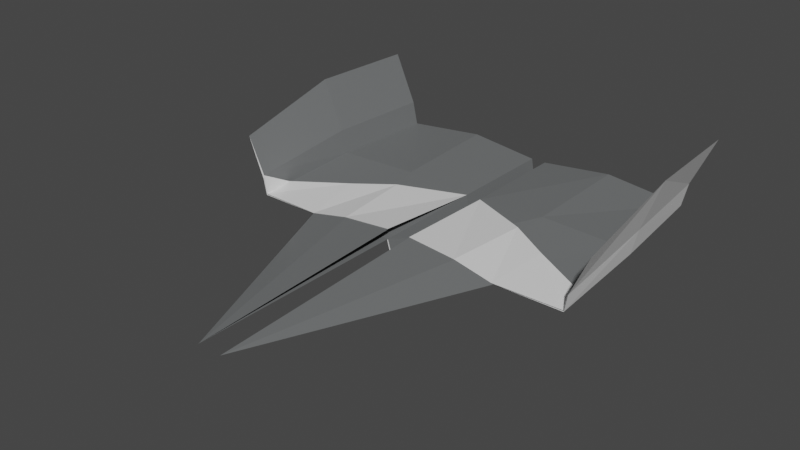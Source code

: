 # Source: flat_space.blend  (saved by Blender 2.82.7; exported with 4.5.12 LTS)
import bpy
from mathutils import Matrix  # noqa: F401  (used for matrix-valued properties, if any)

bpy.ops.wm.read_factory_settings(use_empty=True)
scene = bpy.context.scene
scene.name = 'Scene'

# ---- collections
col_collection = bpy.data.collections.new('Collection'); scene.collection.children.link(col_collection)

# ---- images (referenced by path relative to the original .blend; pixels are not part of the script)
import os
ASSET_DIR = os.environ.get("B2B_ASSET_DIR", "")  # directory of the original .blend (textures are referenced by path, not embedded)
HERE = os.path.dirname(os.path.abspath(__file__))  # packed textures are extracted next to this script under _unpacked/

def load_image(name, relpath, width, height, colorspace="sRGB"):
    """Load a texture the original file referenced (path relative to the .blend, or extracted next to this script)."""
    p = next((c for c in (os.path.join(HERE, relpath), os.path.join(ASSET_DIR, relpath)) if relpath and os.path.exists(c)), "")
    if p:
        img = bpy.data.images.load(p, check_existing=True)
        img.name = name
    else:  # same state as the original file: an image datablock whose file is absent (Cycles renders it pink)
        img = bpy.data.images.new(name, width, height)
        img.source = "FILE"
        img.filepath = "//" + (relpath or name)
    img.colorspace_settings.name = colorspace
    return img
img_texture_jpg = load_image('texture.jpg', 'texture.jpg', 1024, 1024, 'sRGB')

# ---- materials (node trees are filled in below, after node groups)
mat_primary = bpy.data.materials.new('Primary')
mat_primary.use_transparent_shadow = False
mat_primary.diffuse_color = (0.2874, 0.2918, 0.6308, 1.0)
mat_secondary = bpy.data.materials.new('Secondary')
mat_secondary.use_transparent_shadow = False
mat_secondary.diffuse_color = (1.0, 1.0, 1.0, 1.0)

# ---- material node trees
mat_primary.use_nodes = True; mat_primary.node_tree.nodes.clear()
_N = mat_primary.node_tree.nodes; _L = mat_primary.node_tree.links
n0 = _N.new('ShaderNodeOutputMaterial'); n0.name = 'Material Output'; n0.location = (300, 300)
n1 = _N.new('ShaderNodeBsdfPrincipled'); n1.name = 'Principled BSDF'; n1.location = (10, 300)
n1.distribution = 'GGX'
n1.subsurface_method = 'BURLEY'
n1.inputs[0].default_value = (0.1538, 0.1604, 0.1626, 1.0)
n1.inputs[3].default_value = 1.45
n1.inputs[27].default_value = (0.0, 0.0, 0.0, 1.0)
n1.inputs[28].default_value = 1.0
_L.new(n1.outputs[0], n0.inputs[0])
n0.is_active_output = True
mat_secondary.use_nodes = True; mat_secondary.node_tree.nodes.clear()
_N = mat_secondary.node_tree.nodes; _L = mat_secondary.node_tree.links
n0 = _N.new('ShaderNodeOutputMaterial'); n0.name = 'Material Output'; n0.location = (300, 300)
n1 = _N.new('ShaderNodeBsdfPrincipled'); n1.name = 'Principled BSDF'; n1.location = (10, 300)
n1.distribution = 'GGX'
n1.subsurface_method = 'BURLEY'
n1.inputs[3].default_value = 1.45
n1.inputs[27].default_value = (0.0, 0.0, 0.0, 1.0)
n1.inputs[28].default_value = 1.0
n2 = _N.new('ShaderNodeTexImage'); n2.name = 'Image Texture'; n2.location = (-280, 220)
n2.image = img_texture_jpg
_L.new(n1.outputs[0], n0.inputs[0])
n0.is_active_output = True

# ---- world
world_world = bpy.data.worlds.new('World'); scene.world = world_world
world_world.use_nodes = True; world_world.node_tree.nodes.clear()
_N = world_world.node_tree.nodes; _L = world_world.node_tree.links
n0 = _N.new('ShaderNodeOutputWorld'); n0.name = 'World Output'; n0.location = (300, 300)
n1 = _N.new('ShaderNodeBackground'); n1.name = 'Background'; n1.location = (10, 300)
n1.inputs[0].default_value = (0.05088, 0.05088, 0.05088, 1.0)
_L.new(n1.outputs[0], n0.inputs[0])
n0.is_active_output = True
world_world.color = (0.05088, 0.05088, 0.05088)
world_world.use_sun_shadow = False
world_world.sun_shadow_jitter_overblur = 0.0

# ---- meshes
me_plane = bpy.data.meshes.new('Plane')
me_plane.from_pydata([(0.163, -0.7034, -0.06296), (2.269, -0.6568, -0.1303), (0.1021, 2.274, -0.00914), (2.129, 2.274, -0.01204), (0.9668, -0.7255, -0.08873), (1.065, 2.311, 0.08364), (0.104, 0.7855, -0.01204), (2.199, 0.8088, -0.01204), (1.034, 0.7925, 0.0377), (2.542, -0.6568, 0.6149), (2.5, 2.274, 0.9727), (2.57, 0.8088, 0.9727), (2.244, 0.8088, -0.06317), (2.271, -0.6589, -0.1436), (1.564, 0.8303, -0.03414), (2.269, 0.8088, 0.3027), (2.307, -0.6568, 0.1263), (2.199, 2.274, 0.3027), (0.163, -3.657, -0.06296), (1.368, -0.7255, -0.1011), (0.8329, 0.8209, -0.01675), (0.7198, -0.7023, -0.08472), (1.38, -0.7007, -0.1155), (0.177, -0.7034, -0.0668), (0.1532, 0.7858, -0.0271), (1.6, 2.282, 0.02884), (2.132, 2.27, -0.02161), (1.066, 2.258, 0.0774), (0.104, 2.274, -0.01268), (2.311, -0.6648, 0.08277), (2.322, 0.8088, 0.2778), (2.202, 2.275, 0.3016), (0.104, 0.7855, -0.01204), (0.163, -0.7034, 0.07088), (2.264, -0.6612, -0.1241), (1.368, -0.7255, -0.09281), (2.228, -0.2923, -0.06302), (1.474, 0.09618, -0.01229), (2.307, -0.6568, 0.1263), (0.163, -3.657, -0.06296), (0.8297, -0.7145, 0.01647), (0.944, 0.3959, 0.02488), (0.163, -0.7034, 0.06262), (1.368, -0.7255, -0.1011), (0.8297, -0.7145, 0.008213), (-0.163, -0.7034, -0.06296), (-2.269, -0.6568, -0.1303), (-0.1021, 2.274, -0.00914), (-2.129, 2.274, -0.01204), (-0.9668, -0.7255, -0.08873), (-1.065, 2.311, 0.08364), (-0.104, 0.7855, -0.01204), (-2.199, 0.8088, -0.01204), (-1.034, 0.7925, 0.0377), (-2.542, -0.6568, 0.6149), (-2.5, 2.274, 0.9727), (-2.57, 0.8088, 0.9727), (-2.244, 0.8088, -0.06317), (-2.271, -0.6589, -0.1436), (-1.564, 0.8303, -0.03414), (-2.269, 0.8088, 0.3027), (-2.307, -0.6568, 0.1263), (-2.199, 2.274, 0.3027), (1.427e-07, -0.7034, -0.6104), (1.427e-07, 2.274, -0.5821), (1.427e-07, 0.7855, -0.5594), (-0.163, -3.657, -0.06296), (-1.368, -0.7255, -0.1011), (-0.8329, 0.8209, -0.01675), (-0.7198, -0.7023, -0.08472), (-1.38, -0.7007, -0.1155), (-0.177, -0.7034, -0.0668), (-0.1532, 0.7858, -0.0271), (-1.6, 2.282, 0.02884), (-2.132, 2.27, -0.02161), (-1.066, 2.258, 0.0774), (-0.104, 2.274, -0.01268), (1.427e-07, -0.7217, -0.6433), (1.427e-07, 0.7846, -0.5802), (1.427e-07, 2.274, -0.5919), (-2.311, -0.6648, 0.08277), (-2.322, 0.8088, 0.2778), (-2.202, 2.275, 0.3016), (-0.104, 0.7855, -0.01204), (-0.163, -0.7034, 0.07088), (-2.264, -0.6612, -0.1241), (-1.368, -0.7255, -0.09281), (-2.228, -0.2923, -0.06302), (-1.474, 0.09618, -0.01229), (-2.307, -0.6568, 0.1263), (-0.163, -3.657, -0.06296), (-0.8297, -0.7145, 0.01647), (-0.944, 0.3959, 0.02488), (-0.163, -0.7034, 0.06262), (-1.368, -0.7255, -0.1011), (-0.8297, -0.7145, 0.008213)], [], [(8, 7, 3, 5), (6, 8, 5, 2), (0, 4, 8, 6), (4, 1, 7, 8), (15, 16, 9, 11), (17, 15, 11, 10), (30, 29, 13, 12), (3, 7, 15, 17), (7, 1, 16, 15), (6, 2, 64, 65), (0, 6, 65, 63), (21, 18, 0), (14, 22, 21, 20), (18, 21, 22), (18, 22, 19), (12, 13, 22, 14), (20, 21, 23, 24), (20, 24, 28, 27), (12, 14, 25, 26), (14, 20, 27, 25), (24, 23, 77, 78), (28, 24, 78, 79), (30, 12, 26, 31), (11, 30, 31, 10), (11, 9, 29, 30), (40, 41, 32, 33), (34, 36, 37, 35), (34, 38, 36), (35, 37, 41, 40), (33, 42, 44, 40), (40, 44, 43, 35), (39, 44, 42), (44, 39, 43), (53, 50, 48, 52), (51, 47, 50, 53), (45, 51, 53, 49), (49, 53, 52, 46), (60, 56, 54, 61), (62, 55, 56, 60), (81, 57, 58, 80), (48, 62, 60, 52), (52, 60, 61, 46), (51, 65, 64, 47), (45, 63, 65, 51), (69, 45, 66), (59, 68, 69, 70), (66, 70, 69), (66, 67, 70), (57, 59, 70, 58), (68, 72, 71, 69), (68, 75, 76, 72), (57, 74, 73, 59), (59, 73, 75, 68), (72, 78, 77, 71), (76, 79, 78, 72), (81, 82, 74, 57), (56, 55, 82, 81), (56, 81, 80, 54), (91, 84, 83, 92), (85, 86, 88, 87), (85, 87, 89), (86, 91, 92, 88), (84, 91, 95, 93), (91, 86, 94, 95), (90, 93, 95), (95, 94, 90)])
me_plane.polygons.foreach_set('material_index', [0, 0, 0, 0, 0, 0, 1, 0, 0, 0, 0, 0, 1, 0, 0, 1, 1, 1, 1, 1, 1, 1, 1, 1, 1, 1, 1, 1, 1, 0, 0, 0, 0, 0, 0, 0, 0, 0, 0, 1, 0, 0, 0, 0, 0, 1, 0, 0, 1, 1, 1, 1, 1, 1, 1, 1, 1, 1, 1, 1, 1, 1, 0, 0, 0, 0])
_uv = me_plane.uv_layers.new(name='UVMap')
_uv.uv.foreach_set('vector', [0.2425, 0.7251, 0.3869, 0.7429, 0.3636, 0.9256, 0.2266, 0.9173, 0.1261, 0.7113, 0.2425, 0.7251, 0.2266, 0.9173, 0.1037, 0.8991, 0.1527, 0.5234, 0.2557, 0.5315, 0.2425, 0.7251, 0.1261, 0.7113, 0.2557, 0.5315, 0.4215, 0.5596, 0.3869, 0.7429, 0.2425, 0.7251, 0.4261, 0.7503, 0.4532, 0.568, 0.5214, 0.5854, 0.5086, 0.764, 0.4037, 0.9302, 0.4261, 0.7503, 0.5086, 0.764, 0.4985, 0.9384, 0.5917, 0.7606, 0.5962, 0.5765, 0.6254, 0.5744, 0.6338, 0.758, 0.3636, 0.9256, 0.3869, 0.7429, 0.4261, 0.7503, 0.4037, 0.9302, 0.3869, 0.7429, 0.4215, 0.5596, 0.4532, 0.568, 0.4261, 0.7503, 0.1261, 0.7113, 0.1037, 0.8991, 0.02971, 0.8901, 0.05575, 0.7011, 0.1527, 0.5234, 0.1261, 0.7113, 0.05575, 0.7011, 0.08039, 0.5116, 0.8256, 0.5689, 0.9008, 0.1895, 0.8973, 0.5694, 0.7175, 0.7624, 0.7406, 0.5683, 0.8256, 0.5689, 0.8093, 0.7634, 0.9008, 0.1895, 0.8256, 0.5689, 0.7406, 0.5683, 0.9008, 0.1895, 0.7406, 0.5683, 0.7395, 0.5531, 0.6338, 0.758, 0.6254, 0.5744, 0.7406, 0.5683, 0.7175, 0.7624, 0.8093, 0.7634, 0.8256, 0.5689, 0.8954, 0.5697, 0.896, 0.7607, 0.8093, 0.7634, 0.896, 0.7607, 0.8971, 0.952, 0.7724, 0.9463, 0.6338, 0.758, 0.7175, 0.7624, 0.7036, 0.9458, 0.6353, 0.9402, 0.7175, 0.7624, 0.8093, 0.7634, 0.7724, 0.9463, 0.7036, 0.9458, 0.896, 0.7607, 0.8954, 0.5697, 0.9729, 0.5655, 0.9697, 0.7594, 0.8971, 0.952, 0.896, 0.7607, 0.9697, 0.7594, 0.9729, 0.9513, 0.5917, 0.7606, 0.6338, 0.758, 0.6353, 0.9402, 0.5935, 0.9412, 0.5086, 0.764, 0.5917, 0.7606, 0.5935, 0.9412, 0.4985, 0.9384, 0.5086, 0.764, 0.5214, 0.5854, 0.5962, 0.5765, 0.5917, 0.7606, 0.296, 0.3037, 0.127, 0.2621, 0.05097, 0.3833, 0.2814, 0.4026, 0.3209, 0.07651, 0.2615, 0.07481, 0.1851, 0.1849, 0.3126, 0.2178, 0.3209, 0.07651, 0.3156, 0.03683, 0.2615, 0.07481, 0.3126, 0.2178, 0.1851, 0.1849, 0.127, 0.2621, 0.296, 0.3037, 0.2814, 0.4026, 0.2831, 0.4027, 0.2976, 0.3037, 0.296, 0.3037, 0.296, 0.3037, 0.2976, 0.3037, 0.3142, 0.2178, 0.3126, 0.2178, 0.7336, 0.4723, 0.2976, 0.3037, 0.2831, 0.4027, 0.2976, 0.3037, 0.7336, 0.4723, 0.3142, 0.2178, 0.2425, 0.7251, 0.2266, 0.9173, 0.3636, 0.9256, 0.3869, 0.7429, 0.1261, 0.7113, 0.1037, 0.8991, 0.2266, 0.9173, 0.2425, 0.7251, 0.1527, 0.5234, 0.1261, 0.7113, 0.2425, 0.7251, 0.2557, 0.5315, 0.2557, 0.5315, 0.2425, 0.7251, 0.3869, 0.7429, 0.4215, 0.5596, 0.4261, 0.7503, 0.5086, 0.764, 0.5214, 0.5854, 0.4532, 0.568, 0.4037, 0.9302, 0.4985, 0.9384, 0.5086, 0.764, 0.4261, 0.7503, 0.5917, 0.7606, 0.6338, 0.758, 0.6254, 0.5744, 0.5962, 0.5765, 0.3636, 0.9256, 0.4037, 0.9302, 0.4261, 0.7503, 0.3869, 0.7429, 0.3869, 0.7429, 0.4261, 0.7503, 0.4532, 0.568, 0.4215, 0.5596, 0.1261, 0.7113, 0.05575, 0.7011, 0.02971, 0.8901, 0.1037, 0.8991, 0.1527, 0.5234, 0.08039, 0.5116, 0.05575, 0.7011, 0.1261, 0.7113, 0.8256, 0.5689, 0.8973, 0.5694, 0.9008, 0.1895, 0.7175, 0.7624, 0.8093, 0.7634, 0.8256, 0.5689, 0.7406, 0.5683, 0.9008, 0.1895, 0.7406, 0.5683, 0.8256, 0.5689, 0.9008, 0.1895, 0.7395, 0.5531, 0.7406, 0.5683, 0.6338, 0.758, 0.7175, 0.7624, 0.7406, 0.5683, 0.6254, 0.5744, 0.8093, 0.7634, 0.896, 0.7607, 0.8954, 0.5697, 0.8256, 0.5689, 0.8093, 0.7634, 0.7724, 0.9463, 0.8971, 0.952, 0.896, 0.7607, 0.6338, 0.758, 0.6353, 0.9402, 0.7036, 0.9458, 0.7175, 0.7624, 0.7175, 0.7624, 0.7036, 0.9458, 0.7724, 0.9463, 0.8093, 0.7634, 0.896, 0.7607, 0.9697, 0.7594, 0.9729, 0.5655, 0.8954, 0.5697, 0.8971, 0.952, 0.9729, 0.9513, 0.9697, 0.7594, 0.896, 0.7607, 0.5917, 0.7606, 0.5935, 0.9412, 0.6353, 0.9402, 0.6338, 0.758, 0.5086, 0.764, 0.4985, 0.9384, 0.5935, 0.9412, 0.5917, 0.7606, 0.5086, 0.764, 0.5917, 0.7606, 0.5962, 0.5765, 0.5214, 0.5854, 0.296, 0.3037, 0.2814, 0.4026, 0.05097, 0.3833, 0.127, 0.2621, 0.3209, 0.07651, 0.3126, 0.2178, 0.1851, 0.1849, 0.2615, 0.07481, 0.3209, 0.07651, 0.2615, 0.07481, 0.3156, 0.03683, 0.3126, 0.2178, 0.296, 0.3037, 0.127, 0.2621, 0.1851, 0.1849, 0.2814, 0.4026, 0.296, 0.3037, 0.2976, 0.3037, 0.2831, 0.4027, 0.296, 0.3037, 0.3126, 0.2178, 0.3142, 0.2178, 0.2976, 0.3037, 0.7336, 0.4723, 0.2831, 0.4027, 0.2976, 0.3037, 0.2976, 0.3037, 0.3142, 0.2178, 0.7336, 0.4723])
me_plane.materials.append(mat_primary)
me_plane.materials.append(mat_secondary)
me_plane.use_remesh_fix_poles = True
me_plane.use_remesh_preserve_attributes = False
me_plane.use_mirror_vertex_groups = False
me_plane.use_paint_bone_selection = False
me_plane.use_paint_mask = True
me_plane.update()
arm_armature = bpy.data.armatures.new('Armature')  # bones are not reproduced

# ---- objects
ob_body = bpy.data.objects.new('Body', me_plane)
ob_armature = bpy.data.objects.new('Armature', arm_armature)

# ---- transforms, parenting, visibility, modifiers, constraints
ob_body.parent = ob_armature
ob_body.location = (0.0, 0.0, 0.0)
ob_body.lineart.crease_threshold = 0.0
_vg = ob_body.vertex_groups.new(name='root')
for _i, _w in zip([0, 1, 2, 3, 4, 5, 6, 7, 8, 9, 10, 11, 12, 13, 14, 15, 16, 17, 18, 19, 20, 21, 22, 23, 24, 25, 26, 27, 28, 29, 30, 31, 32, 33, 34, 35, 36, 37, 38, 39, 40, 41, 42, 43, 44, 45, 46, 47, 48, 49, 50, 51, 52, 53, 54, 55, 56, 57, 58, 59, 60, 61, 62, 63, 64, 65, 66, 67, 68, 69, 70, 71, 72, 73, 74, 75, 76, 77, 78, 79, 80, 81, 82, 83, 84, 85, 86, 87, 88, 89, 90, 91, 92, 93, 94, 95], [0.0, 0.0, 0.0, 0.0, 0.0, 0.0, 0.0, 0.0, 0.0, 0.0, 0.0, 0.0, 0.0, 0.0, 0.0, 0.0, 0.0, 0.0, 0.0, 0.0, 0.0, 0.0, 0.0, 0.0, 0.0, 0.0, 0.0, 0.0, 0.0, 0.0, 0.0, 0.0, 0.0, 0.0, 0.0, 0.0, 0.0, 0.0, 0.0, 0.0, 0.0, 0.0, 0.0, 0.0, 0.0, 0.0, 0.0, 0.0, 0.0, 0.0, 0.0, 0.0, 0.0, 0.0, 0.0, 0.0, 0.0, 0.0, 0.0, 0.0, 0.0, 0.0, 0.0, 0.0, 0.0, 0.0, 0.0, 0.0, 0.0, 0.0, 0.0, 0.0, 0.0, 0.0, 0.0, 0.0, 0.0, 0.0, 0.0, 0.0, 0.0, 0.0, 0.0, 0.0, 0.0, 0.0, 0.0, 0.0, 0.0, 0.0, 0.0, 0.0, 0.0, 0.0, 0.0, 0.0]): _vg.add([_i], _w, 'REPLACE')
_vg = ob_body.vertex_groups.new(name='wing_1.l')
for _i, _w in zip([0, 1, 2, 3, 4, 5, 6, 7, 8, 9, 10, 11, 12, 13, 14, 15, 16, 17, 18, 19, 20, 21, 22, 23, 24, 25, 26, 27, 28, 29, 30, 31, 32, 33, 34, 35, 36, 37, 38, 39, 40, 41, 42, 43, 44, 45, 46, 47, 48, 49, 50, 51, 52, 53, 54, 55, 56, 57, 58, 59, 60, 61, 62, 63, 64, 65, 66, 67, 68, 69, 70, 71, 72, 73, 74, 75, 76, 77, 78, 79, 80, 81, 82, 83, 84, 85, 86, 87, 88, 89, 90, 91, 92, 93, 94, 95], [1.0, 0.0, 1.0, 0.0, 0.5829, 0.5848, 1.0, 0.0, 0.5872, 0.0, 0.0, 0.0, 0.0, 0.0, 0.0, 0.0, 0.0, 0.0, 1.0, 0.0, 1.0, 1.0, 0.0, 1.0, 1.0, 0.0, 0.0, 0.9983, 1.0, 0.0, 0.0, 0.0, 1.0, 1.0, 0.0, 0.0, 0.0, 0.0, 0.0, 1.0, 0.7706, 0.629, 1.0, 0.0, 0.7649, 0.0, 0.0, 0.0, 0.0, 0.0, 0.0, 0.0, 0.0, 0.0, 0.0, 0.0, 0.0, 0.0, 0.0, 0.0, 0.0, 0.0, 0.0, 0.0, 0.0, 0.0, 0.0, 0.0, 0.0, 0.0, 0.0, 0.0, 0.0, 0.0, 0.0, 0.0, 0.0, 0.0, 0.0, 0.0, 0.0, 0.0, 0.0, 0.0, 0.0, 0.0, 0.0, 0.0, 0.0, 0.0, 0.0, 0.0, 0.0, 0.0, 0.0, 0.0]): _vg.add([_i], _w, 'REPLACE')
_vg = ob_body.vertex_groups.new(name='wing_2.l')
for _i, _w in zip([0, 1, 2, 3, 4, 5, 6, 7, 8, 9, 10, 11, 12, 13, 14, 15, 16, 17, 18, 19, 20, 21, 22, 23, 24, 25, 26, 27, 28, 29, 30, 31, 32, 33, 34, 35, 36, 37, 38, 39, 40, 41, 42, 43, 44, 45, 46, 47, 48, 49, 50, 51, 52, 53, 54, 55, 56, 57, 58, 59, 60, 61, 62, 63, 64, 65, 66, 67, 68, 69, 70, 71, 72, 73, 74, 75, 76, 77, 78, 79, 80, 81, 82, 83, 84, 85, 86, 87, 88, 89, 90, 91, 92, 93, 94, 95], [0.0, 0.4219, 0.0, 0.4219, 1.0, 0.4219, 0.0, 0.4219, 1.0, 0.0, 0.0, 0.0, 0.0, 0.0, 0.4219, 0.03079, 0.05118, 0.0, 0.0, 0.3281, 2.342e-05, 8.833e-05, 0.4219, 4.412e-05, 1.03e-05, 0.4219, 0.0, 0.4219, 1.479e-07, 0.0, 0.0, 0.0, 0.0, 5.506e-05, 0.0, 0.3281, 0.4198, 0.963, 0.0, 0.0, 0.5, 0.9618, 9.686e-06, 0.3281, 0.3281, 0.0, 0.0, 0.0, 0.0, 0.0, 0.0, 0.0, 0.0, 0.0, 0.0, 0.0, 0.0, 0.0, 0.0, 0.0, 0.0, 0.0, 0.0, 0.0, 0.0, 0.0, 0.0, 0.0, 0.0, 1.87e-06, 0.0, 0.0, 0.0, 0.0, 0.0, 0.0, 0.0, 0.0, 0.0, 0.0, 0.0, 0.0, 0.0, 0.0, 0.0, 0.0, 0.0, 0.0, 0.0, 0.0, 0.0, 0.0, 0.0, 0.0, 0.0, 2.736e-05]): _vg.add([_i], _w, 'REPLACE')
_vg = ob_body.vertex_groups.new(name='wing_3.l')
for _i, _w in zip([0, 1, 2, 3, 4, 5, 6, 7, 8, 9, 10, 11, 12, 13, 14, 15, 16, 17, 18, 19, 20, 21, 22, 23, 24, 25, 26, 27, 28, 29, 30, 31, 32, 33, 34, 35, 36, 37, 38, 39, 40, 41, 42, 43, 44, 45, 46, 47, 48, 49, 50, 51, 52, 53, 54, 55, 56, 57, 58, 59, 60, 61, 62, 63, 64, 65, 66, 67, 68, 69, 70, 71, 72, 73, 74, 75, 76, 77, 78, 79, 80, 81, 82, 83, 84, 85, 86, 87, 88, 89, 90, 91, 92, 93, 94, 95], [0.0, 1.0, 0.0, 1.0, 0.0, 0.0, 0.0, 1.0, 0.0, 1.0, 1.0, 1.0, 1.0, 1.0, 0.0, 1.0, 1.0, 1.0, 0.0, 0.0, 0.0, 0.0, 0.0, 0.0, 0.0, 0.0, 1.0, 0.0, 0.0, 1.0, 1.0, 1.0, 0.0, 0.0, 1.0, 0.0, 1.0, 0.0, 1.0, 0.0, 0.0, 0.0, 0.0, 0.0, 0.0, 0.0, 0.0, 0.0, 0.0, 0.0, 0.0, 0.0, 0.0, 0.0, 0.0, 0.0, 0.0, 0.0, 0.0, 0.0, 0.0, 0.0, 0.0, 0.0, 0.0, 0.0, 0.0, 0.0, 0.0, 0.0, 0.0, 0.0, 0.0, 0.0, 0.0, 0.0, 0.0, 0.0, 0.0, 0.0, 0.0, 0.0, 0.0, 0.0, 0.0, 0.0, 0.0, 0.0, 0.0, 0.0, 0.0, 0.0, 0.0, 0.0, 0.0, 0.0]): _vg.add([_i], _w, 'REPLACE')
_vg = ob_body.vertex_groups.new(name='wing_1.r')
for _i, _w in zip([0, 1, 2, 3, 4, 5, 6, 7, 8, 9, 10, 11, 12, 13, 14, 15, 16, 17, 18, 19, 20, 21, 22, 23, 24, 25, 26, 27, 28, 29, 30, 31, 32, 33, 34, 35, 36, 37, 38, 39, 40, 41, 42, 43, 44, 45, 46, 47, 48, 49, 50, 51, 52, 53, 54, 55, 56, 57, 58, 59, 60, 61, 62, 63, 64, 65, 66, 67, 68, 69, 70, 71, 72, 73, 74, 75, 76, 77, 78, 79, 80, 81, 82, 83, 84, 85, 86, 87, 88, 89, 90, 91, 92, 93, 94, 95], [0.0, 0.0, 0.0, 0.0, 0.0, 0.0, 0.0, 0.0, 0.0, 0.0, 0.0, 0.0, 0.0, 0.0, 0.0, 0.0, 0.0, 0.0, 0.0, 0.0, 0.0, 0.0, 0.0, 0.0, 0.0, 0.0, 0.0, 0.0, 0.0, 0.0, 0.0, 0.0, 0.0, 0.0, 0.0, 0.0, 0.0, 0.0, 0.0, 0.0, 0.0, 0.0, 0.0, 0.0, 0.0, 1.0, 0.0, 1.0, 0.0, 0.5829, 0.5848, 1.0, 0.0, 0.5872, 0.0, 0.0, 0.0, 0.0, 0.0, 0.0, 0.0, 0.0, 0.0, 0.0, 0.0, 0.0, 1.0, 0.0, 1.0, 1.0, 0.0, 1.0, 1.0, 0.0, 0.0, 0.9983, 1.0, 0.0, 0.0, 0.0, 0.0, 0.0, 0.0, 1.0, 1.0, 0.0, 0.0, 0.0, 0.0, 0.0, 1.0, 0.7706, 0.629, 1.0, 0.0, 0.7649]): _vg.add([_i], _w, 'REPLACE')
_vg = ob_body.vertex_groups.new(name='wing_2.r')
for _i, _w in zip([0, 1, 2, 3, 4, 5, 6, 7, 8, 9, 10, 11, 12, 13, 14, 15, 16, 17, 18, 19, 20, 21, 22, 23, 24, 25, 26, 27, 28, 29, 30, 31, 32, 33, 34, 35, 36, 37, 38, 39, 40, 41, 42, 43, 44, 45, 46, 47, 48, 49, 50, 51, 52, 53, 54, 55, 56, 57, 58, 59, 60, 61, 62, 63, 64, 65, 66, 67, 68, 69, 70, 71, 72, 73, 74, 75, 76, 77, 78, 79, 80, 81, 82, 83, 84, 85, 86, 87, 88, 89, 90, 91, 92, 93, 94, 95], [0.0, 0.0, 0.0, 0.0, 0.0, 0.0, 0.0, 0.0, 0.0, 0.0, 0.0, 0.0, 0.0, 0.0, 0.0, 0.0, 0.0, 0.0, 0.0, 0.0, 0.0, 1.87e-06, 0.0, 0.0, 0.0, 0.0, 0.0, 0.0, 0.0, 0.0, 0.0, 0.0, 0.0, 0.0, 0.0, 0.0, 0.0, 0.0, 0.0, 0.0, 0.0, 0.0, 0.0, 0.0, 2.736e-05, 0.0, 0.4219, 0.0, 0.4219, 1.0, 0.4219, 0.0, 0.4219, 1.0, 0.0, 0.0, 0.0, 0.0, 0.0, 0.4219, 0.03079, 0.0, 0.0, 0.0, 0.0, 0.0, 0.0, 0.3281, 2.342e-05, 8.833e-05, 0.4219, 4.412e-05, 1.03e-05, 0.4219, 0.0, 0.4219, 1.479e-07, 0.0, 0.0, 0.0, 0.0, 0.0, 0.0, 0.0, 5.506e-05, 0.0, 0.3281, 0.4198, 0.963, 0.05118, 0.0, 0.5, 0.9618, 9.686e-06, 0.3281, 0.3281]): _vg.add([_i], _w, 'REPLACE')
_vg = ob_body.vertex_groups.new(name='wing_3.r')
for _i, _w in zip([0, 1, 2, 3, 4, 5, 6, 7, 8, 9, 10, 11, 12, 13, 14, 15, 16, 17, 18, 19, 20, 21, 22, 23, 24, 25, 26, 27, 28, 29, 30, 31, 32, 33, 34, 35, 36, 37, 38, 39, 40, 41, 42, 43, 44, 45, 46, 47, 48, 49, 50, 51, 52, 53, 54, 55, 56, 57, 58, 59, 60, 61, 62, 63, 64, 65, 66, 67, 68, 69, 70, 71, 72, 73, 74, 75, 76, 77, 78, 79, 80, 81, 82, 83, 84, 85, 86, 87, 88, 89, 90, 91, 92, 93, 94, 95], [0.0, 0.0, 0.0, 0.0, 0.0, 0.0, 0.0, 0.0, 0.0, 0.0, 0.0, 0.0, 0.0, 0.0, 0.0, 0.0, 0.0, 0.0, 0.0, 0.0, 0.0, 0.0, 0.0, 0.0, 0.0, 0.0, 0.0, 0.0, 0.0, 0.0, 0.0, 0.0, 0.0, 0.0, 0.0, 0.0, 0.0, 0.0, 0.0, 0.0, 0.0, 0.0, 0.0, 0.0, 0.0, 0.0, 1.0, 0.0, 1.0, 0.0, 0.0, 0.0, 1.0, 0.0, 1.0, 1.0, 1.0, 1.0, 1.0, 0.0, 1.0, 1.0, 1.0, 0.0, 0.0, 0.0, 0.0, 0.0, 0.0, 0.0, 0.0, 0.0, 0.0, 0.0, 1.0, 0.0, 0.0, 0.0, 0.0, 0.0, 1.0, 1.0, 1.0, 0.0, 0.0, 1.0, 0.0, 1.0, 0.0, 1.0, 0.0, 0.0, 0.0, 0.0, 0.0, 0.0]): _vg.add([_i], _w, 'REPLACE')
_m = ob_body.modifiers.new('Armature', 'ARMATURE')
_m.object = ob_armature
ob_armature.location = (0.0, 0.0, 0.0)
ob_armature.show_in_front = True
ob_armature.lineart.crease_threshold = 0.0

# ---- collection membership
col_collection.objects.link(ob_body)
col_collection.objects.link(ob_armature)

# ---- scene / render settings (as saved in the file)
scene.frame_start = 1; scene.frame_end = 20; scene.frame_set(11)
scene.render.engine = 'BLENDER_EEVEE_NEXT'
scene.cycles.use_denoising = False
scene.cycles.samples = 128
scene.cycles.sampling_pattern = 'TABULATED_SOBOL'
scene.cycles.use_adaptive_sampling = False
scene.cycles.use_light_tree = False
scene.view_settings.view_transform = 'Filmic'
bpy.context.view_layer.update()

# ---- added for rendering (the .blend has no active camera and no usable light): camera, sun
cam_auto = bpy.data.cameras.new('AutoCamera')
cam_auto.lens = 50.0
cam_auto.sensor_width = 36.0
cam_auto.clip_end = 1000.0
ob_auto_camera = bpy.data.objects.new('AutoCamera', cam_auto)
scene.collection.objects.link(ob_auto_camera)
ob_auto_camera.location = (7.4388, -9.59994, 6.11572)
ob_auto_camera.rotation_euler = (1.09748, -7.21219e-08, 0.694738)
scene.camera = ob_auto_camera
light_auto_sun = bpy.data.lights.new('AutoSun', 'SUN')
light_auto_sun.energy = 3.0
light_auto_sun.angle = 0.0523599
ob_auto_sun = bpy.data.objects.new('AutoSun', light_auto_sun)
scene.collection.objects.link(ob_auto_sun)
ob_auto_sun.rotation_euler = (0.872665, 0.174533, 0.523599)
bpy.context.view_layer.update()
